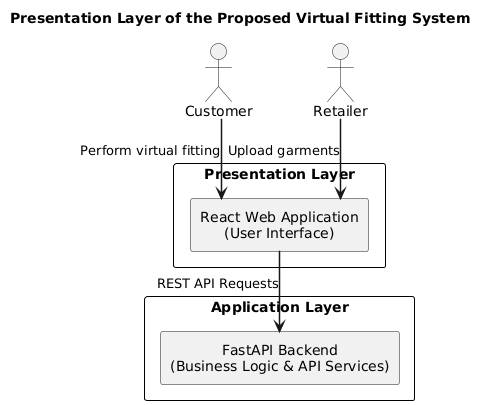

The diagram above was rendered by PlantUML. Its source (embedded in the PNG):
@startuml
title Presentation Layer of the Proposed Virtual Fitting System

top to bottom direction

skinparam componentStyle rectangle
skinparam packageStyle rectangle
skinparam shadowing false
skinparam linetype ortho
skinparam defaultTextAlignment center
skinparam ArrowThickness 1.5

skinparam packageBorderColor Black
skinparam packageBackgroundColor White

skinparam nodesep 60
skinparam ranksep 80

actor Customer
actor Retailer

package "Presentation Layer" {

    component "React Web Application\n(User Interface)" as React

}

package "Application Layer" {

    component "FastAPI Backend\n(Business Logic & API Services)" as Backend

}

'======================
' User Interaction
'======================

Customer --> React : Perform virtual fitting

Retailer --> React : Upload garments

'======================
' Application Communication
'======================

React --> Backend : REST API Requests
@enduml